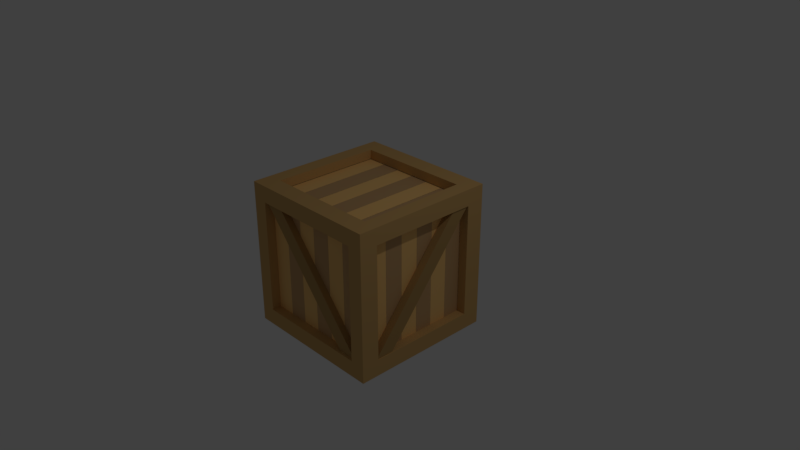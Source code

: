 # Source: WoodenCrate_Color_EstradaDavid.blend  (saved by Blender 2.79.0; exported with 4.5.12 LTS)
import bpy
from mathutils import Matrix  # noqa: F401  (used for matrix-valued properties, if any)

bpy.ops.wm.read_factory_settings(use_empty=True)
scene = bpy.context.scene
scene.name = 'Scene'

# ---- collections
col_collection_1 = bpy.data.collections.new('Collection 1'); scene.collection.children.link(col_collection_1)

# ---- materials (node trees are filled in below, after node groups)
mat_woodencrate_boardslight_mat = bpy.data.materials.new('WoodenCrate_BoardsLight_mat')
mat_woodencrate_boardslight_mat.alpha_threshold = 0.0
mat_woodencrate_boardslight_mat.use_transparent_shadow = False
mat_woodencrate_boardslight_mat.diffuse_color = (1.0, 0.6115, 0.2183, 1.0)
mat_woodencrate_boardslight_mat.roughness = 0.5
mat_woodencrate_boardslight_mat.specular_intensity = 0.2788
mat_woodencrate_boardslight_mat.line_color = (0.0, 0.0, 0.0, 1.0)
mat_woodencrate_main_mat = bpy.data.materials.new('WoodenCrate_Main_mat')
mat_woodencrate_main_mat.alpha_threshold = 0.0
mat_woodencrate_main_mat.use_transparent_shadow = False
mat_woodencrate_main_mat.diffuse_color = (0.65, 0.3977, 0.1482, 1.0)
mat_woodencrate_main_mat.roughness = 0.5
mat_woodencrate_main_mat.specular_intensity = 0.2699
mat_woodencrate_supbeam_mat = bpy.data.materials.new('WoodenCrate_SupBeam_mat')
mat_woodencrate_supbeam_mat.alpha_threshold = 0.0
mat_woodencrate_supbeam_mat.use_transparent_shadow = False
mat_woodencrate_supbeam_mat.diffuse_color = (0.477, 0.2927, 0.1085, 1.0)
mat_woodencrate_supbeam_mat.roughness = 0.5
mat_woodencrate_supbeam_mat.specular_intensity = 0.2699
mat_woodencrate_boardsdark_mat = bpy.data.materials.new('WoodenCrate_BoardsDark_mat')
mat_woodencrate_boardsdark_mat.alpha_threshold = 0.0
mat_woodencrate_boardsdark_mat.use_transparent_shadow = False
mat_woodencrate_boardsdark_mat.diffuse_color = (0.6267, 0.3855, 0.1786, 1.0)
mat_woodencrate_boardsdark_mat.roughness = 0.5
mat_woodencrate_boardsdark_mat.specular_intensity = 0.2699

# ---- material node trees

# ---- world
world_world = bpy.data.worlds.new('World'); scene.world = world_world
world_world.color = (0.05088, 0.05088, 0.05088)
world_world.use_sun_shadow = False
world_world.sun_shadow_jitter_overblur = 0.0
world_world.cycles.sampling_method = 'MANUAL'

# ---- cameras
cam_camera = bpy.data.cameras.new('Camera')
cam_camera.clip_end = 100.0
cam_camera.lens = 35.0
cam_camera.sensor_width = 32.0
cam_camera.sensor_height = 18.0
cam_camera.ortho_scale = 7.314
cam_camera.dof.focus_distance = 0.0
cam_camera.dof.aperture_fstop = 128.0

# ---- lights
light_lamp = bpy.data.lights.new('Lamp', 'POINT')
light_lamp.transmission_factor = 0.0
light_lamp.cutoff_distance = 30.0
light_lamp.energy = 100.0
light_lamp.shadow_buffer_clip_start = 1.001
light_lamp.shadow_soft_size = 0.1
light_lamp.shadow_maximum_resolution = 0.006
light_lamp.use_absolute_resolution = True

# ---- meshes
me_cube = bpy.data.meshes.new('Cube')
me_cube.from_pydata([(1.0, 1.0, -1.0), (1.0, -1.0, -1.0), (-1.0, -1.0, -1.0), (-1.0, 1.0, -1.0), (1.0, 1.0, 1.0), (1.0, -1.0, 1.0), (-1.0, -1.0, 1.0), (-1.0, 1.0, 1.0), (1.0, -0.7525, -1.0), (-1.0, -0.7525, -1.0), (-1.0, 0.7525, 1.0), (-0.794, -1.0, 1.0), (-0.794, 0.7525, 1.0), (0.794, 0.7525, 1.0), (-0.794, -0.7525, 1.0), (0.794, -0.7525, 1.0), (0.794, 0.7525, -1.0), (-0.794, 0.7525, -1.0), (0.794, -0.7525, -1.0), (-0.794, -0.7525, -1.0), (1.0, 1.0, -0.7761), (1.0, 1.0, 0.7761), (1.0, -1.0, 0.7761), (-1.0, -1.0, 0.7761), (-1.0, 1.0, -0.7761), (-1.0, -0.7525, 0.7761), (-1.0, -0.7525, -0.7761), (-1.0, 0.7525, 0.7761), (-1.0, 0.7525, -0.7761), (1.0, 0.7525, 0.7761), (1.0, 0.7525, -0.7761), (1.0, -0.7525, 0.7761), (1.0, -0.7525, -0.7761), (0.794, 1.0, -0.7761), (0.794, 1.0, 0.7761), (-0.794, 1.0, -0.7761), (-0.794, 1.0, 0.7761), (0.794, -1.0, 0.7761), (0.794, -1.0, -0.7761), (-0.794, -1.0, 0.7761), (-0.794, -1.0, -0.7761), (0.8717, 0.7525, 0.7761), (0.8717, 0.7525, -0.7761), (0.8717, -0.7525, 0.7761), (0.8717, -0.7525, -0.7761), (0.794, -0.8703, 0.7761), (0.794, -0.8703, -0.7761), (-0.794, -0.8703, 0.7761), (-0.794, -0.8703, -0.7761), (-0.8615, -0.7525, 0.7761), (-0.8615, -0.7525, -0.7761), (-0.8615, 0.7525, 0.7761), (-0.8615, 0.7525, -0.7761), (0.794, 0.8619, -0.7761), (0.794, 0.8619, 0.7761), (-0.794, 0.8619, -0.7761), (-0.794, 0.8619, 0.7761), (-0.794, 0.7525, 0.8719), (0.794, 0.7525, 0.8719), (-0.794, -0.7525, 0.8719), (0.794, -0.7525, 0.8719), (0.794, 0.7525, -0.8774), (-0.794, 0.7525, -0.8774), (0.794, -0.7525, -0.8774), (-0.794, -0.7525, -0.8774), (0.8717, 0.5017, -0.7761), (0.8717, 0.2508, 0.7761), (-0.8615, -0.5017, -0.7761), (-0.8615, -0.2508, -0.7761), (-0.5331, 0.7683, -0.8715), (-0.7978, 0.7683, -0.8715), (-0.5331, -0.7839, -0.8714), (-0.7978, -0.7839, -0.8714), (-0.2676, 0.7683, -0.8715), (-0.5323, 0.7683, -0.8715), (-0.2676, -0.7839, -0.8714), (-0.5323, -0.7839, -0.8714), (-0.0008452, 0.7683, -0.8715), (-0.2655, 0.7683, -0.8715), (-0.0008453, -0.7839, -0.8714), (-0.2655, -0.7839, -0.8714), (0.2634, 0.7683, -0.8715), (-0.001227, 0.7683, -0.8715), (0.2634, -0.7839, -0.8714), (-0.001227, -0.7839, -0.8714), (0.529, 0.7683, -0.8715), (0.2644, 0.7683, -0.8715), (0.529, -0.7839, -0.8714), (0.2644, -0.7839, -0.8714), (0.7958, 0.7683, -0.8715), (0.5312, 0.7683, -0.8715), (0.7958, -0.7839, -0.8714), (0.5312, -0.7839, -0.8714), (0.7944, 0.8619, 0.7761), (0.7944, 0.8619, -0.7761), (0.265, 0.8619, 0.7761), (0.265, 0.8619, -0.7761), (0.2629, 0.8619, 0.7761), (-0.00178, 0.8619, 0.7761), (0.2629, 0.8619, -0.7761), (-0.00178, 0.8619, -0.7761), (0.0003506, 0.8619, 0.7761), (-0.2643, 0.8619, 0.7761), (0.0003505, 0.8619, -0.7761), (-0.2643, 0.8619, -0.7761), (-0.2664, 0.8619, 0.7761), (-0.5311, 0.8619, 0.7761), (-0.2664, 0.8619, -0.7761), (-0.5311, 0.8619, -0.7761), (-0.5315, 0.8619, 0.7761), (-0.7961, 0.8619, 0.7761), (-0.5315, 0.8619, -0.7761), (-0.7961, 0.8619, -0.7761), (0.8717, 0.7529, -0.7761), (0.8717, 0.502, -0.7761), (0.8717, 0.7529, 0.7761), (0.8717, 0.502, 0.7761), (0.8717, 0.2508, -0.7761), (0.8717, 0.5017, 0.7761), (0.8717, 0.2503, -0.7761), (0.8717, -0.0005027, -0.7761), (0.8717, 0.2503, 0.7761), (0.8717, -0.000503, 0.7761), (0.8717, -0.001819, -0.7761), (0.8717, -0.2527, -0.7761), (0.8717, -0.001819, 0.7761), (0.8717, -0.2527, 0.7761), (0.8717, -0.2518, -0.7761), (0.8717, -0.5026, -0.7761), (0.8717, -0.2518, 0.7761), (0.8717, -0.5026, 0.7761), (0.8717, -0.5036, -0.7761), (0.8717, -0.7544, -0.7761), (0.8717, -0.5036, 0.7761), (0.8717, -0.7544, 0.7761), (0.7961, -0.8703, -0.7761), (0.5314, -0.8703, -0.7761), (0.7961, -0.8703, 0.7761), (0.5314, -0.8703, 0.7761), (0.5297, -0.8703, -0.7761), (0.2651, -0.8703, -0.7761), (0.5297, -0.8703, 0.7761), (0.2651, -0.8703, 0.7761), (0.2635, -0.8703, -0.7761), (-0.001153, -0.8703, -0.7761), (0.2635, -0.8703, 0.7761), (-0.001153, -0.8703, 0.7761), (-0.002926, -0.8703, -0.7761), (-0.2676, -0.8703, -0.7761), (-0.002926, -0.8703, 0.7761), (-0.2676, -0.8703, 0.7761), (-0.2689, -0.8703, -0.7761), (-0.5335, -0.8703, -0.7761), (-0.2689, -0.8703, 0.7761), (-0.5335, -0.8703, 0.7761), (-0.5338, -0.8703, -0.7761), (-0.7985, -0.8703, -0.7761), (-0.5338, -0.8703, 0.7761), (-0.7985, -0.8703, 0.7761), (-0.8615, -0.7534, -0.7761), (-0.8615, -0.5026, -0.7761), (-0.8615, -0.7534, 0.7761), (-0.8615, -0.5026, 0.7761), (-0.8615, -0.5017, 0.7761), (-0.8615, -0.2509, 0.7761), (-0.8615, -0.2512, -0.7761), (-0.8615, -0.0003203, -0.7761), (-0.8615, -0.2512, 0.7761), (-0.8615, -0.0003204, 0.7761), (-0.8615, 0.0008123, -0.7761), (-0.8615, 0.2517, -0.7761), (-0.8615, 0.0008122, 0.7761), (-0.8615, 0.2517, 0.7761), (-0.8615, 0.2523, -0.7761), (-0.8615, 0.5032, -0.7761), (-0.8615, 0.2523, 0.7761), (-0.8615, 0.5032, 0.7761), (-0.8615, 0.5041, -0.7761), (-0.8615, 0.7549, -0.7761), (-0.8615, 0.5041, 0.7761), (-0.8615, 0.7549, 0.7761), (0.5312, 0.7683, 0.8656), (0.7958, 0.7683, 0.8656), (0.5312, -0.7839, 0.8656), (0.7958, -0.7839, 0.8656), (0.2644, 0.7683, 0.8656), (0.529, 0.7683, 0.8656), (0.2644, -0.7839, 0.8656), (0.529, -0.7839, 0.8656), (-0.001227, 0.7683, 0.8656), (0.2634, 0.7683, 0.8656), (-0.001227, -0.7839, 0.8656), (0.2634, -0.7839, 0.8656), (-0.2655, 0.7683, 0.8656), (-0.0008453, 0.7683, 0.8656), (-0.2655, -0.7839, 0.8656), (-0.0008452, -0.7839, 0.8656), (-0.5323, 0.7683, 0.8656), (-0.2676, 0.7683, 0.8656), (-0.5323, -0.7839, 0.8656), (-0.2676, -0.7839, 0.8656), (-0.7978, 0.7683, 0.8656), (-0.5331, 0.7683, 0.8656), (-0.7978, -0.7839, 0.8656), (-0.5331, -0.7839, 0.8656), (-0.8762, 0.5041, -0.7761), (-0.8762, 0.7549, -0.7761), (-0.8762, -0.7655, 0.7761), (-0.8762, -0.5147, 0.7761), (-0.9803, -0.5147, 0.7761), (-0.9803, 0.7549, -0.7761), (-0.9803, -0.7655, 0.7761), (-0.9803, 0.5041, -0.7761), (0.8792, -0.5147, -0.7761), (0.8792, -0.7655, -0.7761), (0.8792, 0.7549, 0.7761), (0.8792, 0.5041, 0.7761), (0.9833, 0.5041, 0.7761), (0.9833, -0.7655, -0.7761), (0.9833, 0.7549, 0.7761), (0.9833, -0.5147, -0.7761), (0.5447, -0.9617, -0.7761), (0.8094, -0.9617, -0.7761), (-0.7985, -0.9616, 0.7761), (-0.5338, -0.9616, 0.7761), (-0.5338, -0.8692, 0.7761), (0.8094, -0.8692, -0.7761), (-0.7985, -0.8691, 0.7761), (0.5447, -0.8692, -0.7761), (-0.5342, 0.9663, -0.7761), (-0.7988, 0.9643, -0.7761), (0.809, 0.9763, 0.7761), (0.5444, 0.9743, 0.7761), (0.545, 0.8819, 0.7761), (-0.7981, 0.8718, -0.7761), (0.8097, 0.8839, 0.7761), (-0.5335, 0.8738, -0.7761), (0.265, 0.8619, 0.0), (0.7944, 0.8619, 0.0), (0.5297, 0.8619, -0.7761), (0.5297, 0.8619, 0.7761), (0.5297, 0.8619, 0.0)], [], [(2, 23, 25, 26, 28, 24, 3, 9), (32, 31, 29, 21, 4, 5, 22, 1, 8, 0, 20, 30), (19, 9, 3, 0, 8, 18, 16, 17), (14, 11, 5, 4, 7, 10, 12, 13, 15), (36, 34, 54, 56), (35, 36, 56, 55), (3, 24, 35, 33, 20, 0), (38, 46, 48, 40), (20, 21, 29, 30), (10, 7, 24, 28, 27, 25, 23, 6), (36, 35, 24, 7, 4, 21, 20, 33, 34), (35, 55, 53, 33), (131, 133, 134, 132), (31, 32, 44, 43), (30, 29, 41, 42), (25, 27, 51, 164, 163, 49), (155, 157, 158, 156), (39, 40, 48, 47), (38, 37, 45, 46), (177, 179, 180, 178), (27, 28, 52, 51), (26, 25, 49, 50), (109, 111, 112, 110), (34, 33, 53, 54), (241, 240, 93, 238, 94, 239), (16, 61, 62, 17), (12, 57, 58, 13), (173, 175, 176, 174), (169, 171, 172, 170), (165, 167, 168, 166), (67, 163, 164, 68), (40, 39, 23, 2, 1, 22, 37, 38), (29, 31, 43, 66, 118, 41), (127, 129, 130, 128), (123, 125, 126, 124), (119, 121, 122, 120), (65, 118, 66, 117), (11, 6, 23, 39, 37, 22, 5), (37, 39, 47, 45), (17, 62, 64, 19), (184, 182, 181, 183), (69, 71, 72, 70), (19, 64, 63, 18), (73, 75, 76, 74), (77, 79, 80, 78), (81, 83, 84, 82), (85, 87, 88, 86), (89, 91, 92, 90), (14, 59, 57, 12), (32, 30, 42, 65, 117, 44), (105, 107, 108, 106), (101, 103, 104, 102), (97, 99, 100, 98), (151, 153, 154, 152), (147, 149, 150, 148), (143, 145, 146, 144), (139, 141, 142, 140), (2, 9, 19, 18, 8, 1), (6, 11, 14, 12, 10), (13, 58, 60, 15), (113, 115, 116, 114), (135, 137, 138, 136), (159, 161, 162, 160), (188, 186, 185, 187), (192, 190, 189, 191), (196, 194, 193, 195), (200, 198, 197, 199), (204, 202, 201, 203), (205, 206, 208, 207), (212, 211, 209, 210), (206, 205, 212, 210), (205, 207, 211, 212), (207, 208, 209, 211), (208, 206, 210, 209), (213, 214, 216, 215), (220, 219, 217, 218), (214, 213, 220, 218), (213, 215, 219, 220), (215, 216, 217, 219), (216, 214, 218, 217), (221, 222, 224, 223), (228, 227, 225, 226), (222, 221, 228, 226), (221, 223, 227, 228), (223, 224, 225, 227), (224, 222, 226, 225), (229, 230, 232, 231), (236, 235, 233, 234), (230, 229, 236, 234), (229, 231, 235, 236), (231, 232, 233, 235), (232, 230, 234, 233), (28, 26, 50, 67, 68, 52), (15, 60, 59, 14), (18, 63, 61, 16), (237, 95, 240, 241, 239, 96)])
me_cube.polygons.foreach_set('material_index', [1, 1, 1, 1, 1, 1, 1, 1, 1, 1, 1, 1, 0, 1, 1, 1, 0, 1, 1, 0, 1, 0, 3, 1, 0, 1, 1, 3, 0, 3, 0, 1, 1, 3, 0, 3, 0, 1, 1, 1, 3, 0, 1, 3, 0, 3, 0, 3, 1, 1, 0, 3, 0, 3, 0, 3, 0, 1, 1, 1, 3, 3, 3, 0, 3, 0, 3, 0, 0, 2, 0, 2, 0, 2, 0, 2, 0, 2, 0, 2, 2, 0, 0, 2, 0, 2, 2, 0, 0, 2, 0, 2, 0, 1, 1, 3])
_uv = me_cube.uv_layers.new(name='UVMap')
_uv.uv.foreach_set('vector', [0.0, 0.0, 0.0, 0.0, 0.0, 0.0, 0.0, 0.0, 0.0, 0.0, 0.0, 0.0, 0.0, 0.0, 0.0, 0.0, 0.0, 0.0, 0.0, 0.0, 0.0, 0.0, 0.0, 0.0, 0.0, 0.0, 0.0, 0.0, 0.0, 0.0, 0.0, 0.0, 0.0, 0.0, 0.0, 0.0, 0.0, 0.0, 0.0, 0.0, 0.0, 0.0, 0.0, 0.0, 0.0, 0.0, 0.0, 0.0, 0.0, 0.0, 0.0, 0.0, 0.0, 0.0, 0.0, 0.0, 0.0, 0.0, 0.0, 0.0, 0.0, 0.0, 0.0, 0.0, 0.0, 0.0, 0.0, 0.0, 0.0, 0.0, 0.0, 0.0, 0.0, 0.0, 0.0, 0.0, 0.0, 0.0, 0.0, 0.0, 0.0, 0.0, 0.0, 0.0, 0.0, 0.0, 0.0, 0.0, 0.0, 0.0, 0.0, 0.0, 0.0, 0.0, 0.0, 0.0, 0.0, 0.0, 0.0, 0.0, 0.0, 0.0, 0.0, 0.0, 0.0, 0.0, 0.0, 0.0, 0.0, 0.0, 0.0, 0.0, 0.0, 0.0, 0.0, 0.0, 0.0, 0.0, 0.0, 0.0, 0.0, 0.0, 0.0, 0.0, 0.0, 0.0, 0.0, 0.0, 0.0, 0.0, 0.0, 0.0, 0.0, 0.0, 0.0, 0.0, 0.0, 0.0, 0.0, 0.0, 0.0, 0.0, 0.0, 0.0, 0.0, 0.0, 0.0, 0.0, 0.0, 0.0, 0.0, 0.0, 0.0, 0.0, 0.0, 0.0, 0.0, 0.0, 0.0, 0.0, 0.0, 0.0, 0.0, 0.0, 0.0, 0.0, 0.0, 0.0, 0.0, 0.0, 0.0, 0.0, 0.0, 0.0, 0.0, 0.0, 0.0, 0.0, 0.0, 0.0, 0.0, 0.0, 0.0, 0.0, 0.0, 0.0, 0.0, 0.0, 0.0, 0.0, 0.0, 0.0, 0.0, 0.0, 0.0, 0.0, 0.0, 0.0, 0.0, 0.0, 0.0, 0.0, 0.0, 0.0, 0.0, 0.0, 0.0, 0.0, 0.0, 0.0, 0.0, 0.0, 0.0, 0.0, 0.0, 0.0, 0.0, 0.0, 0.0, 0.0, 0.0, 0.0, 0.0, 0.0, 0.0, 0.0, 0.0, 0.0, 0.0, 0.0, 0.0, 0.0, 0.0, 0.0, 0.0, 0.0, 0.0, 0.0, 0.0, 0.0, 0.0, 0.0, 0.0, 0.0, 0.0, 0.0, 0.0, 0.0, 0.0, 0.0, 0.0, 0.0, 0.0, 0.0, 0.0, 0.0, 0.0, 0.0, 0.0, 0.0, 0.0, 0.0, 0.0, 0.0, 0.0, 0.0, 0.0, 0.0, 0.0, 0.0, 0.0, 0.0, 0.0, 0.0, 0.0, 0.0, 0.0, 0.0, 0.0, 0.0, 0.0, 0.0, 0.0, 0.0, 0.0, 0.0, 0.0, 0.0, 0.0, 0.0, 0.0, 0.0, 0.0, 0.0, 0.0, 0.0, 0.0, 0.0, 0.0, 0.0, 0.0, 0.0, 0.0, 0.0, 0.0, 0.0, 0.0, 0.0, 0.0, 0.0, 0.0, 0.0, 0.0, 0.0, 0.0, 0.0, 0.0, 0.0, 0.0, 0.0, 0.0, 0.0, 0.0, 0.0, 0.0, 0.0, 0.0, 0.0, 0.0, 0.0, 0.0, 0.0, 0.0, 0.0, 0.0, 0.0, 0.0, 0.0, 0.0, 0.0, 0.0, 0.0, 0.0, 0.0, 0.0, 0.0, 0.0, 0.0, 0.0, 0.0, 0.0, 0.0, 0.0, 0.0, 0.0, 0.0, 0.0, 0.0, 0.0, 0.0, 0.0, 0.0, 0.0, 0.0, 0.0, 0.0, 0.0, 0.0, 0.0, 0.0, 0.0, 0.0, 0.0, 0.0, 0.0, 0.0, 0.0, 0.0, 0.0, 0.0, 0.0, 0.0, 0.0, 0.0, 0.0, 0.0, 0.0, 0.0, 0.0, 0.0, 0.0, 0.0, 0.0, 0.0, 0.0, 0.0, 0.0, 0.0, 0.0, 0.0, 0.0, 0.0, 0.0, 0.0, 0.0, 0.0, 0.0, 0.0, 0.0, 0.0, 0.0, 0.0, 0.0, 0.0, 0.0, 0.0, 0.0, 0.0, 0.0, 0.0, 0.0, 0.0, 0.0, 0.0, 0.0, 0.0, 0.0, 0.0, 0.0, 0.0, 0.0, 0.0, 0.0, 0.0, 0.0, 0.0, 0.0, 0.0, 0.0, 0.0, 0.0, 0.0, 0.0, 0.0, 0.0, 0.0, 0.0, 0.0, 0.0, 0.0, 0.0, 0.0, 0.0, 0.0, 0.0, 0.0, 0.0, 0.0, 0.0, 0.0, 0.0, 0.0, 0.0, 0.0, 0.0, 0.0, 0.0, 0.0, 0.0, 0.0, 0.0, 0.0, 0.0, 0.0, 0.0, 0.0, 0.0, 0.0, 0.0, 0.0, 0.0, 0.0, 0.0, 0.0, 0.0, 0.0, 0.0, 0.0, 0.0, 0.0, 0.0, 0.0, 0.0, 0.0, 0.0, 0.0, 0.0, 0.0, 0.0, 0.0, 0.0, 0.0, 0.0, 0.0, 0.0, 0.0, 0.0, 0.0, 0.0, 0.0, 0.0, 0.0, 0.0, 0.0, 0.0, 0.0, 0.0, 0.0, 0.0, 0.0, 0.0, 0.0, 0.0, 0.0, 0.0, 0.0, 0.0, 0.0, 0.0, 0.0, 0.0, 0.0, 0.0, 0.0, 0.0, 0.0, 0.0, 0.0, 0.0, 0.0, 0.0, 0.0, 0.0, 0.0, 0.0, 0.0, 0.0, 0.0, 0.0, 0.0, 0.0, 0.0, 0.0, 0.0, 0.0, 0.0, 0.0, 0.0, 0.0, 0.0, 0.0, 0.0, 0.0, 0.0, 0.0, 0.0, 0.0, 0.0, 0.0, 0.0, 0.0, 0.0, 0.0, 0.0, 0.0, 0.0, 0.0, 0.0, 0.0, 0.0, 0.0, 0.0, 0.0, 0.0, 0.0, 0.0, 0.0, 0.0, 0.0, 0.0, 0.0, 0.0, 0.0, 0.0, 0.0, 0.0, 0.0, 0.0, 0.0, 0.0, 0.0, 0.0, 0.0, 0.0, 0.0, 0.0, 0.0, 0.0, 0.0, 0.0, 0.0, 0.0, 0.0, 0.0, 0.0, 0.0, 0.0, 0.0, 0.0, 0.0, 0.0, 0.0, 0.0, 0.0, 0.0, 0.0, 0.0, 0.0, 0.0, 0.0, 0.0, 0.0, 0.0, 0.0, 0.0, 0.0, 0.0, 0.0, 0.0, 0.0, 0.0, 0.0, 0.0, 0.0, 0.0, 0.0, 0.0, 0.0, 0.0, 0.0, 0.0, 0.0, 0.0, 0.0, 0.0, 0.0, 0.0, 0.0, 0.0, 0.0, 0.0, 0.0, 0.0, 0.0, 0.0, 0.0, 0.0, 0.0, 0.0, 0.0, 0.0, 0.0, 0.0, 0.0, 0.0, 0.0, 0.0, 0.0, 0.0, 0.0, 0.0, 0.0, 0.0, 0.0, 0.0, 0.0, 0.0, 0.0, 0.0, 0.0, 0.0, 0.0, 0.0, 0.0, 0.0, 0.0, 0.0, 0.0, 0.0, 0.0, 0.0, 0.0, 0.0, 0.0, 0.0, 0.0, 0.0, 0.0, 0.0, 0.0, 0.0, 0.0, 0.0, 0.0, 0.0, 0.0, 0.0, 0.0, 0.0, 0.0, 0.0, 0.0, 0.0, 0.0, 0.0, 0.0, 0.0, 0.0, 0.0, 0.0, 0.0, 0.0, 0.0, 0.0, 0.0, 0.0, 0.0, 0.0, 0.0, 0.0, 0.0, 0.0, 0.0, 0.0, 0.0, 0.0, 0.0, 0.0, 0.0, 0.0, 0.0, 0.0, 0.0, 0.0, 0.0, 0.0, 0.0, 0.0, 0.0, 0.0, 0.0, 0.0, 0.0, 0.0, 0.0, 0.0, 0.0, 0.0, 0.0, 0.0, 0.0, 0.0, 0.0, 0.0, 0.0, 0.0, 0.0, 0.0, 0.0, 0.0, 0.0, 0.0, 0.0, 0.0, 0.0, 0.0, 0.0, 0.0, 0.0, 0.0, 0.0, 0.0, 0.0, 0.0, 0.0, 0.0, 0.0, 0.0, 0.0, 0.0, 0.0, 0.0, 0.0, 0.0, 0.0, 0.0, 0.0, 0.0, 0.0, 0.0, 0.0, 0.0, 0.0, 0.0, 0.0, 0.0, 0.0, 0.0, 0.0, 0.0, 0.0, 0.0, 0.0, 0.0, 0.0, 0.0, 0.0, 0.0, 0.0, 0.0, 0.0, 0.0, 0.0, 0.0, 0.0, 0.0, 0.0, 0.0, 0.0, 0.0, 0.0, 0.0, 0.0, 0.0, 0.0, 0.0, 0.0, 0.0, 0.0, 0.0, 0.0, 0.0, 0.0, 0.0, 0.0, 0.0, 0.0, 0.0, 0.0, 0.0, 0.0, 0.0, 0.0, 0.0, 0.0, 0.0, 0.0, 0.0, 0.0, 0.0, 0.0, 0.0, 0.0, 0.0, 0.0, 0.0])
me_cube.materials.append(mat_woodencrate_boardslight_mat)
me_cube.materials.append(mat_woodencrate_main_mat)
me_cube.materials.append(mat_woodencrate_supbeam_mat)
me_cube.materials.append(mat_woodencrate_boardsdark_mat)
me_cube.use_remesh_preserve_volume = False
me_cube.use_remesh_preserve_attributes = False
me_cube.use_mirror_vertex_groups = False
me_cube.update()

# ---- objects
ob_wooden_crate = bpy.data.objects.new('Wooden_crate', me_cube)
ob_lamp = bpy.data.objects.new('Lamp', light_lamp)
ob_camera = bpy.data.objects.new('Camera', cam_camera)

# ---- transforms, parenting, visibility, modifiers, constraints
ob_wooden_crate.location = (0.0, 0.0, 0.0)
ob_wooden_crate.lock_rotations_4d = False
ob_wooden_crate.empty_display_type = 'ARROWS'
ob_wooden_crate.lineart.crease_threshold = 0.0
ob_lamp.location = (4.076, 1.005, 5.904)
ob_lamp.rotation_euler = (0.6503, 0.05522, 1.866)
ob_lamp.lock_rotations_4d = False
ob_lamp.empty_display_type = 'ARROWS'
ob_lamp.color = (0.0, 0.0, 0.0, 0.0)
ob_lamp.lineart.crease_threshold = 0.0
ob_camera.location = (7.481, -6.508, 5.344)
ob_camera.rotation_euler = (1.109, 0.0, 0.8149)
ob_camera.lock_rotations_4d = False
ob_camera.empty_display_type = 'ARROWS'
ob_camera.color = (0.0, 0.0, 0.0, 0.0)
ob_camera.display_type = 'WIRE'
ob_camera.lineart.crease_threshold = 0.0

# ---- collection membership
col_collection_1.objects.link(ob_wooden_crate)
col_collection_1.objects.link(ob_lamp)
col_collection_1.objects.link(ob_camera)

# ---- scene / render settings (as saved in the file)
scene.camera = ob_camera
scene.frame_start = 1; scene.frame_end = 250; scene.frame_set(1)
scene.render.engine = 'BLENDER_EEVEE_NEXT'
scene.render.resolution_percentage = 50
scene.render.dither_intensity = 0.0
scene.cycles.use_denoising = False
scene.cycles.samples = 128
scene.cycles.sampling_pattern = 'TABULATED_SOBOL'
scene.cycles.use_adaptive_sampling = False
scene.cycles.use_light_tree = False
scene.cycles.blur_glossy = 0.0
scene.cycles.sample_clamp_indirect = 0.0
scene.view_settings.view_transform = 'Standard'
bpy.context.view_layer.update()
